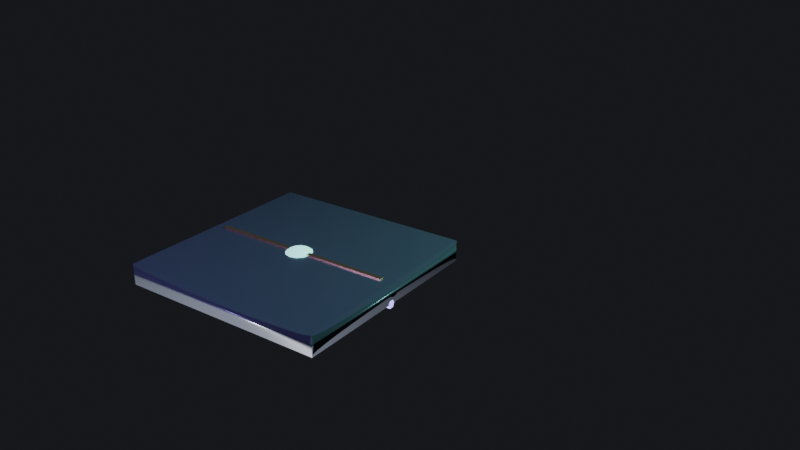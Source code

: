 # Source: source.blend  (saved by Blender 4.5.92; exported with 4.5.12 LTS)
import bpy
from mathutils import Matrix  # noqa: F401  (used for matrix-valued properties, if any)

bpy.ops.wm.read_factory_settings(use_empty=True)
scene = bpy.context.scene
scene.name = 'Scene'

# ---- materials (node trees are filled in below, after node groups)
mat_silicon = bpy.data.materials.new('Silicon')
mat_copper = bpy.data.materials.new('Copper')
mat_iridescent = bpy.data.materials.new('Iridescent')
mat_waferviolet = bpy.data.materials.new('WaferViolet')

# ---- material node trees
mat_silicon.use_nodes = True; mat_silicon.node_tree.nodes.clear()
_N = mat_silicon.node_tree.nodes; _L = mat_silicon.node_tree.links
n0 = _N.new('ShaderNodeBsdfPrincipled'); n0.name = 'Principled BSDF'; n0.location = (-200, 100)
n0.inputs[0].default_value = (0.09, 0.1, 0.13, 1.0)
n0.inputs[1].default_value = 0.3
n0.inputs[2].default_value = 0.3
n1 = _N.new('ShaderNodeOutputMaterial'); n1.name = 'Material Output'; n1.location = (200, 100)
_L.new(n0.outputs[0], n1.inputs[0])
n1.is_active_output = True
mat_copper.use_nodes = True; mat_copper.node_tree.nodes.clear()
_N = mat_copper.node_tree.nodes; _L = mat_copper.node_tree.links
n0 = _N.new('ShaderNodeBsdfPrincipled'); n0.name = 'Principled BSDF'; n0.location = (-200, 100)
n0.inputs[0].default_value = (0.85, 0.5, 0.26, 1.0)
n0.inputs[1].default_value = 0.9
n0.inputs[2].default_value = 0.3
n1 = _N.new('ShaderNodeOutputMaterial'); n1.name = 'Material Output'; n1.location = (200, 100)
_L.new(n0.outputs[0], n1.inputs[0])
n1.is_active_output = True
mat_iridescent.use_nodes = True; mat_iridescent.node_tree.nodes.clear()
_N = mat_iridescent.node_tree.nodes; _L = mat_iridescent.node_tree.links
n0 = _N.new('ShaderNodeBsdfPrincipled'); n0.name = 'Principled BSDF'; n0.location = (-200, 100)
n0.inputs[0].default_value = (0.37, 0.95, 0.82, 1.0)
n0.inputs[2].default_value = 0.2
n0.inputs[27].default_value = (0.37, 0.95, 0.82, 1.0)
n0.inputs[28].default_value = 1.4
n1 = _N.new('ShaderNodeOutputMaterial'); n1.name = 'Material Output'; n1.location = (200, 100)
_L.new(n0.outputs[0], n1.inputs[0])
n1.is_active_output = True
mat_waferviolet.use_nodes = True; mat_waferviolet.node_tree.nodes.clear()
_N = mat_waferviolet.node_tree.nodes; _L = mat_waferviolet.node_tree.links
n0 = _N.new('ShaderNodeBsdfPrincipled'); n0.name = 'Principled BSDF'; n0.location = (-200, 100)
n0.inputs[0].default_value = (0.46, 0.34, 1.0, 1.0)
n0.inputs[2].default_value = 0.3
n0.inputs[27].default_value = (0.46, 0.34, 1.0, 1.0)
n0.inputs[28].default_value = 1.8
n1 = _N.new('ShaderNodeOutputMaterial'); n1.name = 'Material Output'; n1.location = (200, 100)
_L.new(n0.outputs[0], n1.inputs[0])
n1.is_active_output = True

# ---- world
world_graphite = bpy.data.worlds.new('Graphite'); scene.world = world_graphite
world_graphite.use_nodes = True; world_graphite.node_tree.nodes.clear()
_N = world_graphite.node_tree.nodes; _L = world_graphite.node_tree.links
n0 = _N.new('ShaderNodeBackground'); n0.name = 'Background'; n0.location = (-200, 100)
n0.inputs[0].default_value = (0.012, 0.013, 0.016, 1.0)
n1 = _N.new('ShaderNodeOutputWorld'); n1.name = 'World Output'; n1.location = (200, 100)
_L.new(n0.outputs[0], n1.inputs[0])
n1.is_active_output = True

# ---- cameras
cam_camera = bpy.data.cameras.new('Camera')
cam_camera.lens = 40.0

# ---- lights
light_point = bpy.data.lights.new('Point', 'POINT')
light_point.color = (0.46, 0.34, 1.0)
light_point.energy = 900.0
light_point_001 = bpy.data.lights.new('Point.001', 'POINT')
light_point_001.color = (0.37, 0.95, 0.82)
light_point_001.energy = 700.0
light_point_002 = bpy.data.lights.new('Point.002', 'POINT')
light_point_002.energy = 200.0

# ---- meshes
me_cube = bpy.data.meshes.new('Cube')
me_cube.from_pydata([(-0.5, -0.5, -0.5), (-0.5, -0.5, 0.5), (-0.5, 0.5, -0.5), (-0.5, 0.5, 0.5), (0.5, -0.5, -0.5), (0.5, -0.5, 0.5), (0.5, 0.5, -0.5), (0.5, 0.5, 0.5)], [], [(0, 1, 3, 2), (2, 3, 7, 6), (6, 7, 5, 4), (4, 5, 1, 0), (2, 6, 4, 0), (7, 3, 1, 5)])
me_cube.polygons.foreach_set('use_smooth', [True] * 6)
_uv = me_cube.uv_layers.new(name='UVMap')
_uv.uv.foreach_set('vector', [0.375, 0.0, 0.625, 0.0, 0.625, 0.25, 0.375, 0.25, 0.375, 0.25, 0.625, 0.25, 0.625, 0.5, 0.375, 0.5, 0.375, 0.5, 0.625, 0.5, 0.625, 0.75, 0.375, 0.75, 0.375, 0.75, 0.625, 0.75, 0.625, 1.0, 0.375, 1.0, 0.125, 0.5, 0.375, 0.5, 0.375, 0.75, 0.125, 0.75, 0.625, 0.5, 0.875, 0.5, 0.875, 0.75, 0.625, 0.75])
me_cube.materials.append(mat_silicon)
me_cube.update()
me_cube_001 = bpy.data.meshes.new('Cube.001')
me_cube_001.from_pydata([(-0.5, -0.5, -0.5), (-0.5, -0.5, 0.5), (-0.5, 0.5, -0.5), (-0.5, 0.5, 0.5), (0.5, -0.5, -0.5), (0.5, -0.5, 0.5), (0.5, 0.5, -0.5), (0.5, 0.5, 0.5)], [], [(0, 1, 3, 2), (2, 3, 7, 6), (6, 7, 5, 4), (4, 5, 1, 0), (2, 6, 4, 0), (7, 3, 1, 5)])
_uv = me_cube_001.uv_layers.new(name='UVMap')
_uv.uv.foreach_set('vector', [0.375, 0.0, 0.625, 0.0, 0.625, 0.25, 0.375, 0.25, 0.375, 0.25, 0.625, 0.25, 0.625, 0.5, 0.375, 0.5, 0.375, 0.5, 0.625, 0.5, 0.625, 0.75, 0.375, 0.75, 0.375, 0.75, 0.625, 0.75, 0.625, 1.0, 0.375, 1.0, 0.125, 0.5, 0.375, 0.5, 0.375, 0.75, 0.125, 0.75, 0.625, 0.5, 0.875, 0.5, 0.875, 0.75, 0.625, 0.75])
me_cube_001.materials.append(mat_copper)
me_cube_001.update()
me_sphere = bpy.data.meshes.new('Sphere')
me_sphere.from_pydata([(0.0, 0.08485, 0.08485), (0.0, 0.12, 0.0), (0.02296, 0.03977, 0.1109), (0.04243, 0.07348, 0.08485), (0.05543, 0.09601, 0.04592), (0.06, 0.1039, 0.0), (0.05543, 0.09601, -0.04592), (0.04243, 0.07348, -0.08485), (0.02296, 0.03977, -0.1109), (0.03977, 0.02296, 0.1109), (0.07348, 0.04243, 0.08485), (0.09601, 0.05543, 0.04592), (0.1039, 0.06, 0.0), (0.09601, 0.05543, -0.04592), (0.07348, 0.04243, -0.08485), (0.03977, 0.02296, -0.1109), (0.04592, -1.863e-09, 0.1109), (0.08485, -3.725e-09, 0.08485), (0.1109, 0.0, 0.04592), (0.12, -3.725e-09, 0.0), (0.1109, 0.0, -0.04592), (0.08485, -3.725e-09, -0.08485), (0.04592, -1.863e-09, -0.1109), (0.03977, -0.02296, 0.1109), (0.07348, -0.04243, 0.08485), (0.09601, -0.05543, 0.04592), (0.1039, -0.06, 0.0), (0.09601, -0.05543, -0.04592), (0.07348, -0.04243, -0.08485), (0.03977, -0.02296, -0.1109), (0.02296, -0.03977, 0.1109), (0.04243, -0.07348, 0.08485), (0.05543, -0.09601, 0.04592), (0.06, -0.1039, 0.0), (0.05543, -0.09601, -0.04592), (0.04243, -0.07348, -0.08485), (0.02296, -0.03977, -0.1109), (0.0, -0.04592, 0.1109), (-3.725e-09, -0.08485, 0.08485), (0.0, -0.1109, 0.04592), (-7.451e-09, -0.12, 0.0), (0.0, -0.1109, -0.04592), (-3.725e-09, -0.08485, -0.08485), (0.0, -0.04592, -0.1109), (-0.02296, -0.03977, 0.1109), (-0.04243, -0.07348, 0.08485), (-0.05543, -0.09601, 0.04592), (-0.06, -0.1039, 0.0), (-0.05543, -0.09601, -0.04592), (-0.04243, -0.07348, -0.08485), (-0.02296, -0.03977, -0.1109), (0.0, 0.0, -0.12), (0.0, 0.0, 0.12), (-0.03977, -0.02296, 0.1109), (-0.07348, -0.04243, 0.08485), (-0.09601, -0.05543, 0.04592), (-0.1039, -0.06, 0.0), (-0.09601, -0.05543, -0.04592), (-0.07348, -0.04243, -0.08485), (-0.03977, -0.02296, -0.1109), (-0.04592, 0.0, 0.1109), (-0.08485, 3.725e-09, 0.08485), (-0.1109, 0.0, 0.04592), (-0.12, 1.863e-08, 0.0), (-0.1109, 0.0, -0.04592), (-0.08485, 3.725e-09, -0.08485), (-0.04592, 0.0, -0.1109), (-0.03977, 0.02296, 0.1109), (-0.07348, 0.04243, 0.08485), (-0.09601, 0.05543, 0.04592), (-0.1039, 0.06, 0.0), (-0.09601, 0.05543, -0.04592), (-0.07348, 0.04243, -0.08485), (-0.03977, 0.02296, -0.1109), (-0.02296, 0.03977, 0.1109), (-0.04243, 0.07348, 0.08485), (-0.05543, 0.09601, 0.04592), (-0.06, 0.1039, 0.0), (-0.05543, 0.09601, -0.04592), (-0.04243, 0.07348, -0.08485), (-0.02296, 0.03977, -0.1109), (0.0, 0.04592, 0.1109), (0.0, 0.1109, 0.04592), (0.0, 0.1109, -0.04592), (3.725e-09, 0.08485, -0.08485), (0.0, 0.04592, -0.1109)], [], [(1, 82, 4, 5), (0, 81, 2, 3), (85, 84, 7, 8), (83, 1, 5, 6), (82, 0, 3, 4), (81, 52, 2), (51, 85, 8), (84, 83, 6, 7), (8, 7, 14, 15), (6, 5, 12, 13), (4, 3, 10, 11), (2, 52, 9), (51, 8, 15), (7, 6, 13, 14), (5, 4, 11, 12), (3, 2, 9, 10), (9, 52, 16), (51, 15, 22), (14, 13, 20, 21), (12, 11, 18, 19), (10, 9, 16, 17), (15, 14, 21, 22), (13, 12, 19, 20), (11, 10, 17, 18), (21, 20, 27, 28), (19, 18, 25, 26), (17, 16, 23, 24), (22, 21, 28, 29), (20, 19, 26, 27), (18, 17, 24, 25), (16, 52, 23), (51, 22, 29), (29, 28, 35, 36), (27, 26, 33, 34), (25, 24, 31, 32), (23, 52, 30), (51, 29, 36), (28, 27, 34, 35), (26, 25, 32, 33), (24, 23, 30, 31), (34, 33, 40, 41), (32, 31, 38, 39), (30, 52, 37), (51, 36, 43), (35, 34, 41, 42), (33, 32, 39, 40), (31, 30, 37, 38), (36, 35, 42, 43), (51, 43, 50), (42, 41, 48, 49), (40, 39, 46, 47), (38, 37, 44, 45), (43, 42, 49, 50), (41, 40, 47, 48), (39, 38, 45, 46), (37, 52, 44), (47, 46, 55, 56), (45, 44, 53, 54), (50, 49, 58, 59), (48, 47, 56, 57), (46, 45, 54, 55), (44, 52, 53), (51, 50, 59), (49, 48, 57, 58), (59, 58, 65, 66), (57, 56, 63, 64), (55, 54, 61, 62), (53, 52, 60), (51, 59, 66), (58, 57, 64, 65), (56, 55, 62, 63), (54, 53, 60, 61), (62, 61, 68, 69), (60, 52, 67), (51, 66, 73), (65, 64, 71, 72), (63, 62, 69, 70), (61, 60, 67, 68), (66, 65, 72, 73), (64, 63, 70, 71), (51, 73, 80), (72, 71, 78, 79), (70, 69, 76, 77), (68, 67, 74, 75), (73, 72, 79, 80), (71, 70, 77, 78), (69, 68, 75, 76), (67, 52, 74), (75, 74, 81, 0), (80, 79, 84, 85), (78, 77, 1, 83), (76, 75, 0, 82), (74, 52, 81), (51, 80, 85), (79, 78, 83, 84), (77, 76, 82, 1)])
me_sphere.polygons.foreach_set('use_smooth', [True] * 96)
_uv = me_sphere.uv_layers.new(name='UVMap')
_uv.uv.foreach_set('vector', [0.75, 0.5, 0.75, 0.625, 0.6667, 0.625, 0.6667, 0.5, 0.75, 0.75, 0.75, 0.875, 0.6667, 0.875, 0.6667, 0.75, 0.75, 0.125, 0.75, 0.25, 0.6667, 0.25, 0.6667, 0.125, 0.75, 0.375, 0.75, 0.5, 0.6667, 0.5, 0.6667, 0.375, 0.75, 0.625, 0.75, 0.75, 0.6667, 0.75, 0.6667, 0.625, 0.75, 0.875, 0.7083, 1.0, 0.6667, 0.875, 0.7083, 5.96e-08, 0.75, 0.125, 0.6667, 0.125, 0.75, 0.25, 0.75, 0.375, 0.6667, 0.375, 0.6667, 0.25, 0.6667, 0.125, 0.6667, 0.25, 0.5833, 0.25, 0.5833, 0.125, 0.6667, 0.375, 0.6667, 0.5, 0.5833, 0.5, 0.5833, 0.375, 0.6667, 0.625, 0.6667, 0.75, 0.5833, 0.75, 0.5833, 0.625, 0.6667, 0.875, 0.625, 1.0, 0.5833, 0.875, 0.625, 5.96e-08, 0.6667, 0.125, 0.5833, 0.125, 0.6667, 0.25, 0.6667, 0.375, 0.5833, 0.375, 0.5833, 0.25, 0.6667, 0.5, 0.6667, 0.625, 0.5833, 0.625, 0.5833, 0.5, 0.6667, 0.75, 0.6667, 0.875, 0.5833, 0.875, 0.5833, 0.75, 0.5833, 0.875, 0.5417, 1.0, 0.5, 0.875, 0.5417, 5.96e-08, 0.5833, 0.125, 0.5, 0.125, 0.5833, 0.25, 0.5833, 0.375, 0.5, 0.375, 0.5, 0.25, 0.5833, 0.5, 0.5833, 0.625, 0.5, 0.625, 0.5, 0.5, 0.5833, 0.75, 0.5833, 0.875, 0.5, 0.875, 0.5, 0.75, 0.5833, 0.125, 0.5833, 0.25, 0.5, 0.25, 0.5, 0.125, 0.5833, 0.375, 0.5833, 0.5, 0.5, 0.5, 0.5, 0.375, 0.5833, 0.625, 0.5833, 0.75, 0.5, 0.75, 0.5, 0.625, 0.5, 0.25, 0.5, 0.375, 0.4167, 0.375, 0.4167, 0.25, 0.5, 0.5, 0.5, 0.625, 0.4167, 0.625, 0.4167, 0.5, 0.5, 0.75, 0.5, 0.875, 0.4167, 0.875, 0.4167, 0.75, 0.5, 0.125, 0.5, 0.25, 0.4167, 0.25, 0.4167, 0.125, 0.5, 0.375, 0.5, 0.5, 0.4167, 0.5, 0.4167, 0.375, 0.5, 0.625, 0.5, 0.75, 0.4167, 0.75, 0.4167, 0.625, 0.5, 0.875, 0.4583, 1.0, 0.4167, 0.875, 0.4583, 5.96e-08, 0.5, 0.125, 0.4167, 0.125, 0.4167, 0.125, 0.4167, 0.25, 0.3333, 0.25, 0.3333, 0.125, 0.4167, 0.375, 0.4167, 0.5, 0.3333, 0.5, 0.3333, 0.375, 0.4167, 0.625, 0.4167, 0.75, 0.3333, 0.75, 0.3333, 0.625, 0.4167, 0.875, 0.375, 1.0, 0.3333, 0.875, 0.375, 5.96e-08, 0.4167, 0.125, 0.3333, 0.125, 0.4167, 0.25, 0.4167, 0.375, 0.3333, 0.375, 0.3333, 0.25, 0.4167, 0.5, 0.4167, 0.625, 0.3333, 0.625, 0.3333, 0.5, 0.4167, 0.75, 0.4167, 0.875, 0.3333, 0.875, 0.3333, 0.75, 0.3333, 0.375, 0.3333, 0.5, 0.25, 0.5, 0.25, 0.375, 0.3333, 0.625, 0.3333, 0.75, 0.25, 0.75, 0.25, 0.625, 0.3333, 0.875, 0.2917, 1.0, 0.25, 0.875, 0.2917, 5.96e-08, 0.3333, 0.125, 0.25, 0.125, 0.3333, 0.25, 0.3333, 0.375, 0.25, 0.375, 0.25, 0.25, 0.3333, 0.5, 0.3333, 0.625, 0.25, 0.625, 0.25, 0.5, 0.3333, 0.75, 0.3333, 0.875, 0.25, 0.875, 0.25, 0.75, 0.3333, 0.125, 0.3333, 0.25, 0.25, 0.25, 0.25, 0.125, 0.2083, 5.96e-08, 0.25, 0.125, 0.1667, 0.125, 0.25, 0.25, 0.25, 0.375, 0.1667, 0.375, 0.1667, 0.25, 0.25, 0.5, 0.25, 0.625, 0.1667, 0.625, 0.1667, 0.5, 0.25, 0.75, 0.25, 0.875, 0.1667, 0.875, 0.1667, 0.75, 0.25, 0.125, 0.25, 0.25, 0.1667, 0.25, 0.1667, 0.125, 0.25, 0.375, 0.25, 0.5, 0.1667, 0.5, 0.1667, 0.375, 0.25, 0.625, 0.25, 0.75, 0.1667, 0.75, 0.1667, 0.625, 0.25, 0.875, 0.2083, 1.0, 0.1667, 0.875, 0.1667, 0.5, 0.1667, 0.625, 0.08333, 0.625, 0.08333, 0.5, 0.1667, 0.75, 0.1667, 0.875, 0.08333, 0.875, 0.08333, 0.75, 0.1667, 0.125, 0.1667, 0.25, 0.08333, 0.25, 0.08333, 0.125, 0.1667, 0.375, 0.1667, 0.5, 0.08333, 0.5, 0.08333, 0.375, 0.1667, 0.625, 0.1667, 0.75, 0.08333, 0.75, 0.08333, 0.625, 0.1667, 0.875, 0.125, 1.0, 0.08333, 0.875, 0.125, 5.96e-08, 0.1667, 0.125, 0.08333, 0.125, 0.1667, 0.25, 0.1667, 0.375, 0.08333, 0.375, 0.08333, 0.25, 0.08333, 0.125, 0.08333, 0.25, 0.0, 0.25, 0.0, 0.125, 0.08333, 0.375, 0.08333, 0.5, 0.0, 0.5, 0.0, 0.375, 0.08333, 0.625, 0.08333, 0.75, 0.0, 0.75, 0.0, 0.625, 0.08333, 0.875, 0.04167, 1.0, 0.0, 0.875, 0.04167, 5.96e-08, 0.08333, 0.125, 0.0, 0.125, 0.08333, 0.25, 0.08333, 0.375, 0.0, 0.375, 0.0, 0.25, 0.08333, 0.5, 0.08333, 0.625, 0.0, 0.625, 0.0, 0.5, 0.08333, 0.75, 0.08333, 0.875, 0.0, 0.875, 0.0, 0.75, 1.0, 0.625, 1.0, 0.75, 0.9167, 0.75, 0.9167, 0.625, 1.0, 0.875, 0.9583, 1.0, 0.9167, 0.875, 0.9583, 5.96e-08, 1.0, 0.125, 0.9167, 0.125, 1.0, 0.25, 1.0, 0.375, 0.9167, 0.375, 0.9167, 0.25, 1.0, 0.5, 1.0, 0.625, 0.9167, 0.625, 0.9167, 0.5, 1.0, 0.75, 1.0, 0.875, 0.9167, 0.875, 0.9167, 0.75, 1.0, 0.125, 1.0, 0.25, 0.9167, 0.25, 0.9167, 0.125, 1.0, 0.375, 1.0, 0.5, 0.9167, 0.5, 0.9167, 0.375, 0.875, 5.96e-08, 0.9167, 0.125, 0.8333, 0.125, 0.9167, 0.25, 0.9167, 0.375, 0.8333, 0.375, 0.8333, 0.25, 0.9167, 0.5, 0.9167, 0.625, 0.8333, 0.625, 0.8333, 0.5, 0.9167, 0.75, 0.9167, 0.875, 0.8333, 0.875, 0.8333, 0.75, 0.9167, 0.125, 0.9167, 0.25, 0.8333, 0.25, 0.8333, 0.125, 0.9167, 0.375, 0.9167, 0.5, 0.8333, 0.5, 0.8333, 0.375, 0.9167, 0.625, 0.9167, 0.75, 0.8333, 0.75, 0.8333, 0.625, 0.9167, 0.875, 0.875, 1.0, 0.8333, 0.875, 0.8333, 0.75, 0.8333, 0.875, 0.75, 0.875, 0.75, 0.75, 0.8333, 0.125, 0.8333, 0.25, 0.75, 0.25, 0.75, 0.125, 0.8333, 0.375, 0.8333, 0.5, 0.75, 0.5, 0.75, 0.375, 0.8333, 0.625, 0.8333, 0.75, 0.75, 0.75, 0.75, 0.625, 0.8333, 0.875, 0.7917, 1.0, 0.75, 0.875, 0.7917, 5.96e-08, 0.8333, 0.125, 0.75, 0.125, 0.8333, 0.25, 0.8333, 0.375, 0.75, 0.375, 0.75, 0.25, 0.8333, 0.5, 0.8333, 0.625, 0.75, 0.625, 0.75, 0.5])
me_sphere.materials.append(mat_iridescent)
me_sphere.update()
me_cylinder = bpy.data.meshes.new('Cylinder')
me_cylinder.from_pydata([(0.0, 0.02, -0.25), (0.0, 0.02, 0.25), (0.01732, 0.01, -0.25), (0.01732, 0.01, 0.25), (0.01732, -0.01, -0.25), (0.01732, -0.01, 0.25), (0.0, -0.02, -0.25), (0.0, -0.02, 0.25), (-0.01732, -0.01, -0.25), (-0.01732, -0.01, 0.25), (-0.01732, 0.01, -0.25), (-0.01732, 0.01, 0.25)], [], [(0, 1, 3, 2), (2, 3, 5, 4), (4, 5, 7, 6), (6, 7, 9, 8), (3, 1, 11, 9, 7, 5), (8, 9, 11, 10), (10, 11, 1, 0), (0, 2, 4, 6, 8, 10)])
_uv = me_cylinder.uv_layers.new(name='UVMap')
_uv.uv.foreach_set('vector', [1.0, 0.5, 1.0, 1.0, 0.8333, 1.0, 0.8333, 0.5, 0.8333, 0.5, 0.8333, 1.0, 0.6667, 1.0, 0.6667, 0.5, 0.6667, 0.5, 0.6667, 1.0, 0.5, 1.0, 0.5, 0.5, 0.5, 0.5, 0.5, 1.0, 0.3333, 1.0, 0.3333, 0.5, 0.4578, 0.37, 0.25, 0.49, 0.04215, 0.37, 0.04215, 0.13, 0.25, 0.01, 0.4578, 0.13, 0.3333, 0.5, 0.3333, 1.0, 0.1667, 1.0, 0.1667, 0.5, 0.1667, 0.5, 0.1667, 1.0, -8.941e-08, 1.0, -8.941e-08, 0.5, 0.75, 0.49, 0.9578, 0.37, 0.9578, 0.13, 0.75, 0.01, 0.5422, 0.13, 0.5422, 0.37])
me_cylinder.materials.append(mat_waferviolet)
me_cylinder.update()

# ---- objects
ob_dieblock = bpy.data.objects.new('DieBlock', None)
ob_diebody = bpy.data.objects.new('DieBody', me_cube)
ob_dietrace = bpy.data.objects.new('DieTrace', me_cube_001)
ob_latticecell = bpy.data.objects.new('LatticeCell', None)
ob_latticesite = bpy.data.objects.new('LatticeSite', me_sphere)
ob_latticebond = bpy.data.objects.new('LatticeBond', me_cylinder)
ob_postercam = bpy.data.objects.new('PosterCam', cam_camera)
ob_key = bpy.data.objects.new('Key', light_point)
ob_rim = bpy.data.objects.new('Rim', light_point_001)
ob_fill = bpy.data.objects.new('Fill', light_point_002)

# ---- transforms, parenting, visibility, modifiers, constraints
ob_dieblock.location = (0.0, 0.0, 0.0)
ob_diebody.parent = ob_dieblock
ob_diebody.location = (0.0, 0.0, 0.05)
ob_diebody.scale = (1.0, 1.0, 0.1)
ob_dietrace.parent = ob_dieblock
ob_dietrace.location = (0.0, 0.0, 0.101)
ob_dietrace.scale = (0.9, 0.02, 0.01)
ob_latticecell.location = (0.0, 0.0, 0.0)
ob_latticesite.parent = ob_latticecell
ob_latticesite.location = (0.0, 0.0, 0.0)
ob_latticebond.parent = ob_latticecell
ob_latticebond.location = (0.25, 0.0, 0.0)
ob_latticebond.rotation_euler = (0.0, 1.571, 0.0)
ob_postercam.location = (2.4, -2.6, 1.8)
ob_postercam.rotation_euler = (1.15, 0.0, 0.62)
ob_key.location = (-2.0, -4.0, 3.0)
ob_rim.location = (3.0, 2.0, 2.0)
ob_fill.location = (0.0, -1.0, -1.0)

# ---- collection membership
scene.collection.objects.link(ob_dieblock)
scene.collection.objects.link(ob_diebody)
scene.collection.objects.link(ob_dietrace)
scene.collection.objects.link(ob_latticecell)
scene.collection.objects.link(ob_latticesite)
scene.collection.objects.link(ob_latticebond)
scene.collection.objects.link(ob_postercam)
scene.collection.objects.link(ob_key)
scene.collection.objects.link(ob_rim)
scene.collection.objects.link(ob_fill)

# ---- scene / render settings (as saved in the file)
scene.camera = ob_postercam
scene.frame_start = 1; scene.frame_end = 250; scene.frame_set(1)
scene.render.engine = 'BLENDER_EEVEE_NEXT'
scene.render.resolution_x = 1280
scene.render.resolution_y = 720
bpy.context.view_layer.update()
